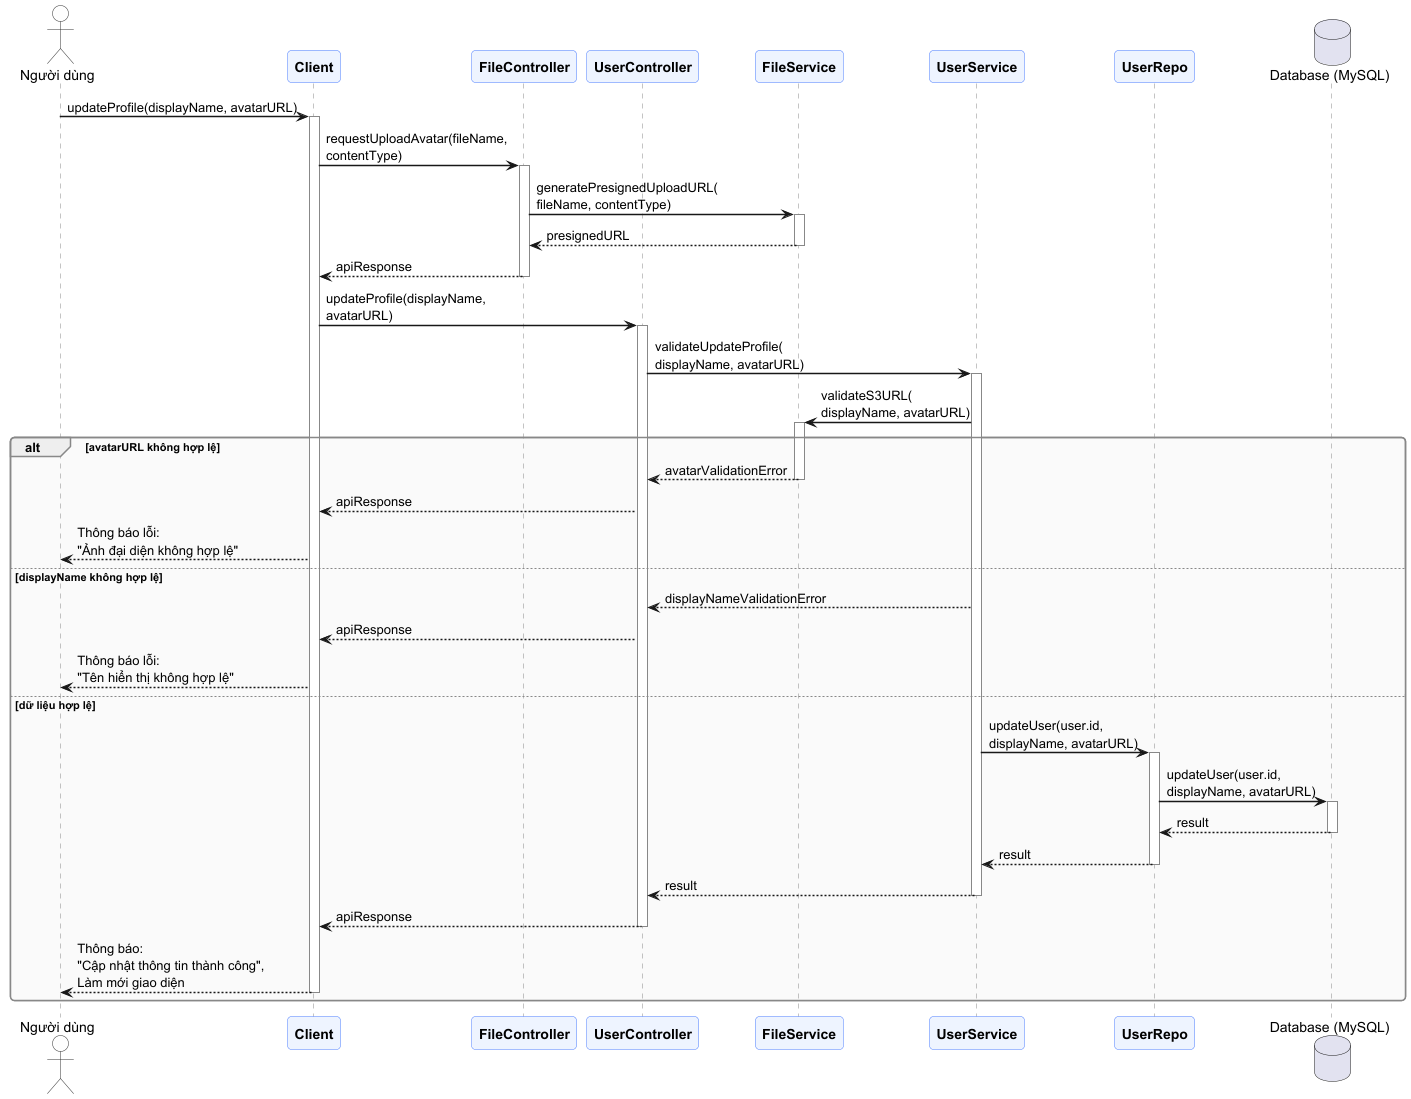

The diagram above was rendered by PlantUML. Its source (embedded in the PNG):
@startuml

skinparam sequenceArrowThickness 1.5
skinparam roundcorner 8
skinparam responseMessageBelowArrow true
skinparam sequenceGroupBorderThickness 1.5

skinparam participant {
    BackgroundColor #EEF4FF
    BorderColor     #4A7CFF
    FontStyle       Bold
}
skinparam actor {
    BackgroundColor #FEFEFE
    BorderColor     #333333
}
skinparam sequence {
    LifeLineBorderColor  #888888
    GroupBorderColor     #888888
    GroupBodyBackgroundColor #FAFAFA
    DividerBackgroundColor   #E8E8E8
}

actor "Người dùng" as User
participant "Client" as client
participant "FileController" as fileController
participant "UserController" as controller
participant "FileService" as fileService
participant "UserService" as service
participant "UserRepo" as repo
database "Database (MySQL)" as DB

User -> client: updateProfile(displayName, avatarURL)
activate client

client -> fileController: requestUploadAvatar(fileName,\ncontentType)
activate fileController

fileController -> fileService: generatePresignedUploadURL(\nfileName, contentType)
activate fileService

fileService --> fileController: presignedURL
deactivate fileService

fileController --> client: apiResponse
deactivate fileController

client -> controller : updateProfile(displayName,\navatarURL)
activate controller

controller -> service : validateUpdateProfile(\ndisplayName, avatarURL)
activate service

service -> fileService : validateS3URL(\ndisplayName, avatarURL)
activate fileService

alt avatarURL không hợp lệ
    fileService --> controller : avatarValidationError
    deactivate fileService
    
    controller --> client : apiResponse
    client --> User : Thông báo lỗi:\n"Ảnh đại diện không hợp lệ"

else displayName không hợp lệ
    service --> controller : displayNameValidationError
    controller --> client : apiResponse
    client --> User : Thông báo lỗi:\n"Tên hiển thị không hợp lệ"

else dữ liệu hợp lệ
    service -> repo : updateUser(user.id,\ndisplayName, avatarURL)
    activate repo

    repo -> DB : updateUser(user.id,\ndisplayName, avatarURL)
    activate DB

    DB --> repo : result
    deactivate DB

    repo --> service : result
    deactivate repo

    service --> controller : result
    deactivate service

    controller --> client : apiResponse
    deactivate controller

    client --> User : Thông báo:\n"Cập nhật thông tin thành công",\nLàm mới giao diện

    deactivate service
    deactivate controller
    deactivate client
end

@enduml